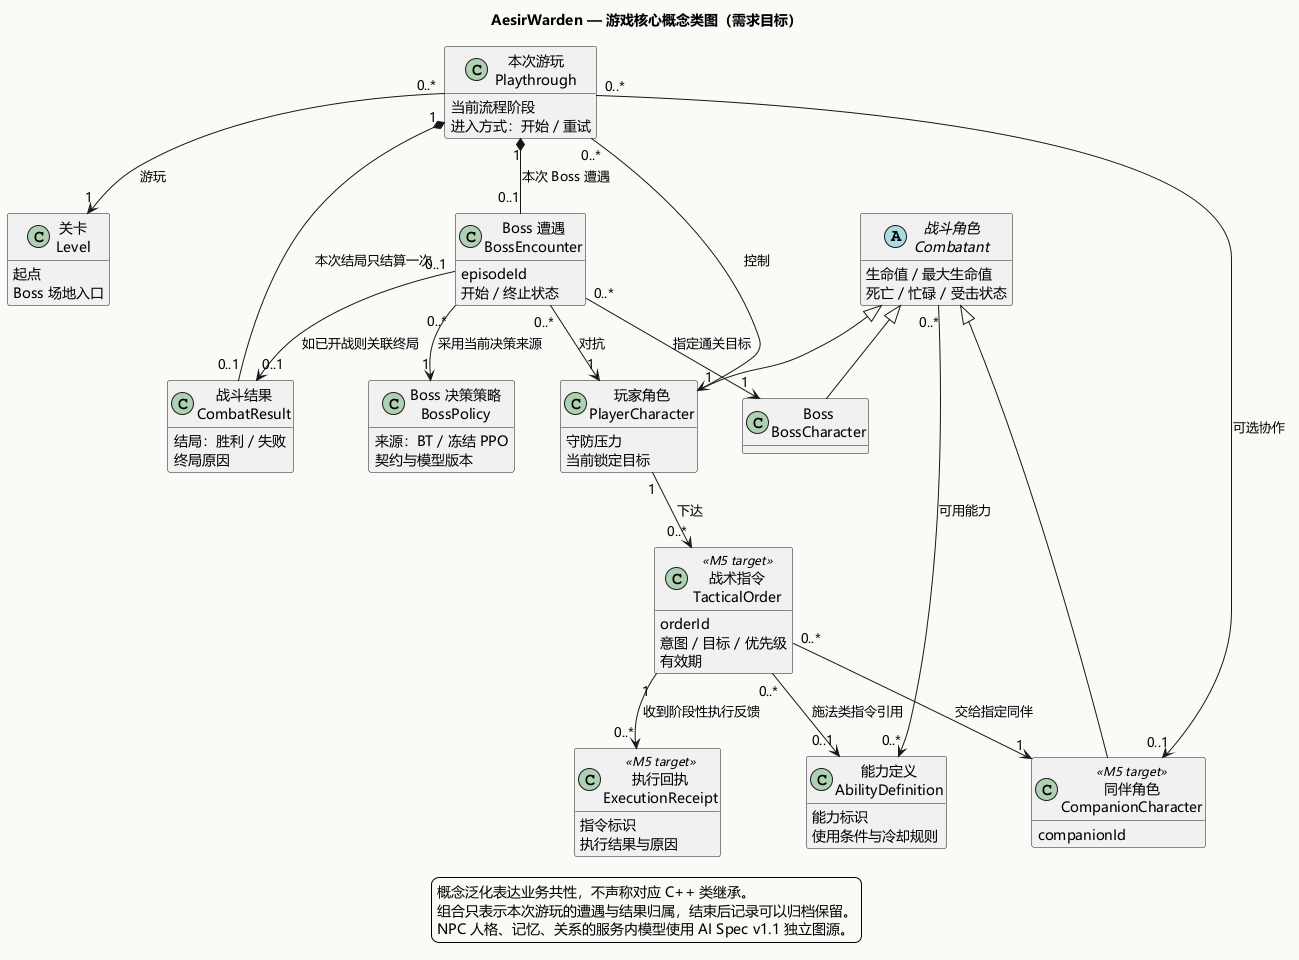

The diagram above was rendered by PlantUML. Its source (embedded in the PNG):
@startuml GameConceptModel
' Diagram: SRS-G-02; Model: To-Be / conceptual requirements baseline 2026-10-08
' Purpose: game domain concepts, responsibilities and multiplicities; not C++ inheritance
' UE: develop ea4c8052f5df319c2d3b7b8c8dfcf2f684efb408
' AI: main 1678dd6a467bc2fd9c077124ede527a82958e332
' Evidence: SRS/02_GameConceptModel.md; SRS/01_RequirementsSpecification.md; GDD/01_GameFlow.md
title AesirWarden — 游戏核心概念类图（需求目标）
skinparam defaultFontName Microsoft YaHei
skinparam backgroundColor #FAFAF7
skinparam shadowing false
skinparam nodesep 45
skinparam ranksep 55
skinparam classAttributeIconSize 0
skinparam packageStyle rectangle
hide methods

  class "关卡\nLevel" as Level {
    起点
    Boss 场地入口
  }
  class "本次游玩\nPlaythrough" as Run {
    当前流程阶段
    进入方式：开始 / 重试
  }
  class "Boss 遭遇\nBossEncounter" as Encounter {
    episodeId
    开始 / 终止状态
  }
  class "战斗结果\nCombatResult" as Result {
    结局：胜利 / 失败
    终局原因
  }

  abstract class "战斗角色\nCombatant" as Character {
    生命值 / 最大生命值
    死亡 / 忙碌 / 受击状态
  }
  class "玩家角色\nPlayerCharacter" as Player {
    守防压力
    当前锁定目标
  }
  class "Boss\nBossCharacter" as Boss
  class "同伴角色\nCompanionCharacter" as Companion <<M5 target>> {
    companionId
  }
  class "能力定义\nAbilityDefinition" as Ability {
    能力标识
    使用条件与冷却规则
  }

  class "Boss 决策策略\nBossPolicy" as Policy {
    来源：BT / 冻结 PPO
    契约与模型版本
  }
  class "战术指令\nTacticalOrder" as Order <<M5 target>> {
    orderId
    意图 / 目标 / 优先级
    有效期
  }
  class "执行回执\nExecutionReceipt" as Receipt <<M5 target>> {
    指令标识
    执行结果与原因
  }

Character <|-- Player
Character <|-- Boss
Character <|-- Companion
Run "0..*" --> "1" Level : 游玩
Run "0..*" --> "1" Player : 控制
Run "1" *-- "0..1" Encounter : 本次 Boss 遭遇
Run "1" *-- "0..1" Result : 本次结局只结算一次
Encounter "0..*" --> "1" Player : 对抗
Encounter "0..*" --> "1" Boss : 指定通关目标
Encounter "0..1" --> "0..1" Result : 如已开战则关联终局
Encounter "0..*" --> "1" Policy : 采用当前决策来源
Character "0..*" --> "0..*" Ability : 可用能力
Run "0..*" --> "0..1" Companion : 可选协作
Player "1" --> "0..*" Order : 下达
Order "0..*" --> "1" Companion : 交给指定同伴
Order "1" --> "0..*" Receipt : 收到阶段性执行反馈
Order "0..*" --> "0..1" Ability : 施法类指令引用

legend bottom
  概念泛化表达业务共性，不声称对应 C++ 类继承。
  组合只表示本次游玩的遭遇与结果归属，结束后记录可以归档保留。
  NPC 人格、记忆、关系的服务内模型使用 AI Spec v1.1 独立图源。
endlegend
@enduml